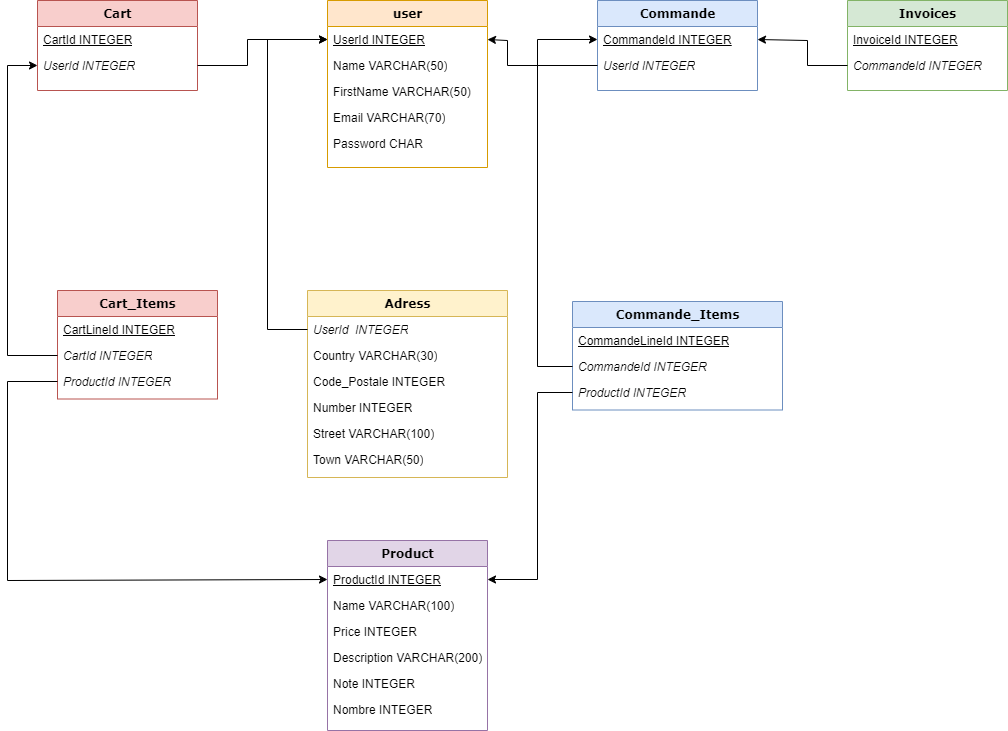

The diagram above was exported from draw.io. Its source (the exported page's mxGraphModel, read from the mxfile embedded in the PNG):
<mxGraphModel dx="642" dy="665" grid="1" gridSize="10" guides="1" tooltips="1" connect="1" arrows="1" fold="1" page="1" pageScale="1" pageWidth="1100" pageHeight="850" background="none" math="0" shadow="0">
  <root>
    <mxCell id="0" />
    <mxCell id="1" parent="0" />
    <mxCell id="78961159f06e98e8-17" value="user" style="swimlane;html=1;fontStyle=1;align=center;verticalAlign=top;childLayout=stackLayout;horizontal=1;startSize=26;horizontalStack=0;resizeParent=1;resizeLast=0;collapsible=1;marginBottom=0;swimlaneFillColor=#ffffff;rounded=0;shadow=0;comic=0;labelBackgroundColor=none;strokeWidth=1;fillColor=#ffe6cc;fontFamily=Verdana;fontSize=12;strokeColor=#d79b00;" parent="1" vertex="1">
      <mxGeometry x="400" y="70" width="160" height="167" as="geometry" />
    </mxCell>
    <mxCell id="78961159f06e98e8-21" value="&lt;u&gt;UserId INTEGER&lt;/u&gt;" style="text;html=1;strokeColor=none;fillColor=none;align=left;verticalAlign=top;spacingLeft=4;spacingRight=4;whiteSpace=wrap;overflow=hidden;rotatable=0;points=[[0,0.5],[1,0.5]];portConstraint=eastwest;" parent="78961159f06e98e8-17" vertex="1">
      <mxGeometry y="26" width="160" height="26" as="geometry" />
    </mxCell>
    <mxCell id="78961159f06e98e8-23" value="Name VARCHAR(50)" style="text;html=1;strokeColor=none;fillColor=none;align=left;verticalAlign=top;spacingLeft=4;spacingRight=4;whiteSpace=wrap;overflow=hidden;rotatable=0;points=[[0,0.5],[1,0.5]];portConstraint=eastwest;" parent="78961159f06e98e8-17" vertex="1">
      <mxGeometry y="52" width="160" height="26" as="geometry" />
    </mxCell>
    <mxCell id="78961159f06e98e8-25" value="FirstName VARCHAR(50)" style="text;html=1;strokeColor=none;fillColor=none;align=left;verticalAlign=top;spacingLeft=4;spacingRight=4;whiteSpace=wrap;overflow=hidden;rotatable=0;points=[[0,0.5],[1,0.5]];portConstraint=eastwest;" parent="78961159f06e98e8-17" vertex="1">
      <mxGeometry y="78" width="160" height="26" as="geometry" />
    </mxCell>
    <mxCell id="78961159f06e98e8-26" value="Email VARCHAR(70)" style="text;html=1;strokeColor=none;fillColor=none;align=left;verticalAlign=top;spacingLeft=4;spacingRight=4;whiteSpace=wrap;overflow=hidden;rotatable=0;points=[[0,0.5],[1,0.5]];portConstraint=eastwest;" parent="78961159f06e98e8-17" vertex="1">
      <mxGeometry y="104" width="160" height="26" as="geometry" />
    </mxCell>
    <mxCell id="78961159f06e98e8-24" value="Password CHAR" style="text;html=1;strokeColor=none;fillColor=none;align=left;verticalAlign=top;spacingLeft=4;spacingRight=4;whiteSpace=wrap;overflow=hidden;rotatable=0;points=[[0,0.5],[1,0.5]];portConstraint=eastwest;" parent="78961159f06e98e8-17" vertex="1">
      <mxGeometry y="130" width="160" height="26" as="geometry" />
    </mxCell>
    <mxCell id="78961159f06e98e8-30" value="Adress" style="swimlane;html=1;fontStyle=1;align=center;verticalAlign=top;childLayout=stackLayout;horizontal=1;startSize=26;horizontalStack=0;resizeParent=1;resizeLast=0;collapsible=1;marginBottom=0;swimlaneFillColor=#ffffff;rounded=0;shadow=0;comic=0;labelBackgroundColor=none;strokeWidth=1;fillColor=#fff2cc;fontFamily=Verdana;fontSize=12;strokeColor=#d6b656;" parent="1" vertex="1">
      <mxGeometry x="380" y="360" width="200" height="187" as="geometry" />
    </mxCell>
    <mxCell id="78961159f06e98e8-31" value="&lt;i&gt;UserId&amp;nbsp; INTEGER&lt;/i&gt;" style="text;html=1;strokeColor=none;fillColor=none;align=left;verticalAlign=top;spacingLeft=4;spacingRight=4;whiteSpace=wrap;overflow=hidden;rotatable=0;points=[[0,0.5],[1,0.5]];portConstraint=eastwest;" parent="78961159f06e98e8-30" vertex="1">
      <mxGeometry y="26" width="200" height="26" as="geometry" />
    </mxCell>
    <mxCell id="78961159f06e98e8-32" value="Country VARCHAR(30)" style="text;html=1;strokeColor=none;fillColor=none;align=left;verticalAlign=top;spacingLeft=4;spacingRight=4;whiteSpace=wrap;overflow=hidden;rotatable=0;points=[[0,0.5],[1,0.5]];portConstraint=eastwest;" parent="78961159f06e98e8-30" vertex="1">
      <mxGeometry y="52" width="200" height="26" as="geometry" />
    </mxCell>
    <mxCell id="78961159f06e98e8-33" value="Code_Postale INTEGER" style="text;html=1;strokeColor=none;fillColor=none;align=left;verticalAlign=top;spacingLeft=4;spacingRight=4;whiteSpace=wrap;overflow=hidden;rotatable=0;points=[[0,0.5],[1,0.5]];portConstraint=eastwest;" parent="78961159f06e98e8-30" vertex="1">
      <mxGeometry y="78" width="200" height="26" as="geometry" />
    </mxCell>
    <mxCell id="78961159f06e98e8-34" value="Number INTEGER" style="text;html=1;strokeColor=none;fillColor=none;align=left;verticalAlign=top;spacingLeft=4;spacingRight=4;whiteSpace=wrap;overflow=hidden;rotatable=0;points=[[0,0.5],[1,0.5]];portConstraint=eastwest;" parent="78961159f06e98e8-30" vertex="1">
      <mxGeometry y="104" width="200" height="26" as="geometry" />
    </mxCell>
    <mxCell id="78961159f06e98e8-36" value="Street VARCHAR(100)" style="text;html=1;strokeColor=none;fillColor=none;align=left;verticalAlign=top;spacingLeft=4;spacingRight=4;whiteSpace=wrap;overflow=hidden;rotatable=0;points=[[0,0.5],[1,0.5]];portConstraint=eastwest;" parent="78961159f06e98e8-30" vertex="1">
      <mxGeometry y="130" width="200" height="26" as="geometry" />
    </mxCell>
    <mxCell id="78961159f06e98e8-37" value="Town VARCHAR(50)" style="text;html=1;strokeColor=none;fillColor=none;align=left;verticalAlign=top;spacingLeft=4;spacingRight=4;whiteSpace=wrap;overflow=hidden;rotatable=0;points=[[0,0.5],[1,0.5]];portConstraint=eastwest;" parent="78961159f06e98e8-30" vertex="1">
      <mxGeometry y="156" width="200" height="26" as="geometry" />
    </mxCell>
    <mxCell id="78961159f06e98e8-43" value="Cart" style="swimlane;html=1;fontStyle=1;align=center;verticalAlign=top;childLayout=stackLayout;horizontal=1;startSize=26;horizontalStack=0;resizeParent=1;resizeLast=0;collapsible=1;marginBottom=0;swimlaneFillColor=#ffffff;rounded=0;shadow=0;comic=0;labelBackgroundColor=none;strokeWidth=1;fillColor=#f8cecc;fontFamily=Verdana;fontSize=12;strokeColor=#b85450;" parent="1" vertex="1">
      <mxGeometry x="110" y="70" width="160" height="90" as="geometry" />
    </mxCell>
    <mxCell id="78961159f06e98e8-44" value="&lt;u&gt;CartId INTEGER&lt;/u&gt;" style="text;html=1;strokeColor=none;fillColor=none;align=left;verticalAlign=top;spacingLeft=4;spacingRight=4;whiteSpace=wrap;overflow=hidden;rotatable=0;points=[[0,0.5],[1,0.5]];portConstraint=eastwest;" parent="78961159f06e98e8-43" vertex="1">
      <mxGeometry y="26" width="160" height="26" as="geometry" />
    </mxCell>
    <mxCell id="78961159f06e98e8-45" value="&lt;i&gt;UserId INTEGER&lt;/i&gt;" style="text;html=1;strokeColor=none;fillColor=none;align=left;verticalAlign=top;spacingLeft=4;spacingRight=4;whiteSpace=wrap;overflow=hidden;rotatable=0;points=[[0,0.5],[1,0.5]];portConstraint=eastwest;" parent="78961159f06e98e8-43" vertex="1">
      <mxGeometry y="52" width="160" height="26" as="geometry" />
    </mxCell>
    <mxCell id="78961159f06e98e8-56" value="Commande" style="swimlane;html=1;fontStyle=1;align=center;verticalAlign=top;childLayout=stackLayout;horizontal=1;startSize=26;horizontalStack=0;resizeParent=1;resizeLast=0;collapsible=1;marginBottom=0;swimlaneFillColor=#ffffff;rounded=0;shadow=0;comic=0;labelBackgroundColor=none;strokeWidth=1;fillColor=#dae8fc;fontFamily=Verdana;fontSize=12;strokeColor=#6c8ebf;" parent="1" vertex="1">
      <mxGeometry x="670" y="70" width="160" height="90" as="geometry" />
    </mxCell>
    <mxCell id="78961159f06e98e8-57" value="&lt;u&gt;CommandeId INTEGER&lt;/u&gt;" style="text;html=1;align=left;verticalAlign=top;spacingLeft=4;spacingRight=4;whiteSpace=wrap;overflow=hidden;rotatable=0;points=[[0,0.5],[1,0.5]];portConstraint=eastwest;" parent="78961159f06e98e8-56" vertex="1">
      <mxGeometry y="26" width="160" height="26" as="geometry" />
    </mxCell>
    <mxCell id="78961159f06e98e8-58" value="&lt;i&gt;UserId INTEGER&lt;/i&gt;" style="text;html=1;strokeColor=none;fillColor=none;align=left;verticalAlign=top;spacingLeft=4;spacingRight=4;whiteSpace=wrap;overflow=hidden;rotatable=0;points=[[0,0.5],[1,0.5]];portConstraint=eastwest;" parent="78961159f06e98e8-56" vertex="1">
      <mxGeometry y="52" width="160" height="26" as="geometry" />
    </mxCell>
    <mxCell id="78961159f06e98e8-69" value="Invoices" style="swimlane;html=1;fontStyle=1;align=center;verticalAlign=top;childLayout=stackLayout;horizontal=1;startSize=26;horizontalStack=0;resizeParent=1;resizeLast=0;collapsible=1;marginBottom=0;swimlaneFillColor=#ffffff;rounded=0;shadow=0;comic=0;labelBackgroundColor=none;strokeWidth=1;fillColor=#d5e8d4;fontFamily=Verdana;fontSize=12;strokeColor=#82b366;" parent="1" vertex="1">
      <mxGeometry x="920" y="70" width="160" height="90" as="geometry" />
    </mxCell>
    <mxCell id="78961159f06e98e8-70" value="&lt;u&gt;InvoiceId INTEGER&lt;/u&gt;" style="text;html=1;strokeColor=none;fillColor=none;align=left;verticalAlign=top;spacingLeft=4;spacingRight=4;whiteSpace=wrap;overflow=hidden;rotatable=0;points=[[0,0.5],[1,0.5]];portConstraint=eastwest;" parent="78961159f06e98e8-69" vertex="1">
      <mxGeometry y="26" width="160" height="26" as="geometry" />
    </mxCell>
    <mxCell id="78961159f06e98e8-71" value="&lt;i&gt;CommandeId INTEGER&lt;/i&gt;" style="text;html=1;strokeColor=none;fillColor=none;align=left;verticalAlign=top;spacingLeft=4;spacingRight=4;whiteSpace=wrap;overflow=hidden;rotatable=0;points=[[0,0.5],[1,0.5]];portConstraint=eastwest;" parent="78961159f06e98e8-69" vertex="1">
      <mxGeometry y="52" width="160" height="26" as="geometry" />
    </mxCell>
    <mxCell id="78961159f06e98e8-82" value="Product" style="swimlane;html=1;fontStyle=1;align=center;verticalAlign=top;childLayout=stackLayout;horizontal=1;startSize=26;horizontalStack=0;resizeParent=1;resizeLast=0;collapsible=1;marginBottom=0;swimlaneFillColor=#ffffff;rounded=0;shadow=0;comic=0;labelBackgroundColor=none;strokeWidth=1;fillColor=#e1d5e7;fontFamily=Verdana;fontSize=12;strokeColor=#9673a6;" parent="1" vertex="1">
      <mxGeometry x="400" y="610" width="160" height="190" as="geometry" />
    </mxCell>
    <mxCell id="78961159f06e98e8-83" value="&lt;u&gt;ProductId INTEGER&lt;/u&gt;" style="text;html=1;strokeColor=none;fillColor=none;align=left;verticalAlign=top;spacingLeft=4;spacingRight=4;whiteSpace=wrap;overflow=hidden;rotatable=0;points=[[0,0.5],[1,0.5]];portConstraint=eastwest;" parent="78961159f06e98e8-82" vertex="1">
      <mxGeometry y="26" width="160" height="26" as="geometry" />
    </mxCell>
    <mxCell id="78961159f06e98e8-84" value="Name VARCHAR(100)" style="text;html=1;strokeColor=none;fillColor=none;align=left;verticalAlign=top;spacingLeft=4;spacingRight=4;whiteSpace=wrap;overflow=hidden;rotatable=0;points=[[0,0.5],[1,0.5]];portConstraint=eastwest;" parent="78961159f06e98e8-82" vertex="1">
      <mxGeometry y="52" width="160" height="26" as="geometry" />
    </mxCell>
    <mxCell id="78961159f06e98e8-85" value="Price INTEGER" style="text;html=1;strokeColor=none;fillColor=none;align=left;verticalAlign=top;spacingLeft=4;spacingRight=4;whiteSpace=wrap;overflow=hidden;rotatable=0;points=[[0,0.5],[1,0.5]];portConstraint=eastwest;" parent="78961159f06e98e8-82" vertex="1">
      <mxGeometry y="78" width="160" height="26" as="geometry" />
    </mxCell>
    <mxCell id="78961159f06e98e8-86" value="Description VARCHAR(200)" style="text;html=1;strokeColor=none;fillColor=none;align=left;verticalAlign=top;spacingLeft=4;spacingRight=4;whiteSpace=wrap;overflow=hidden;rotatable=0;points=[[0,0.5],[1,0.5]];portConstraint=eastwest;" parent="78961159f06e98e8-82" vertex="1">
      <mxGeometry y="104" width="160" height="26" as="geometry" />
    </mxCell>
    <mxCell id="78961159f06e98e8-87" value="Note INTEGER" style="text;html=1;strokeColor=none;fillColor=none;align=left;verticalAlign=top;spacingLeft=4;spacingRight=4;whiteSpace=wrap;overflow=hidden;rotatable=0;points=[[0,0.5],[1,0.5]];portConstraint=eastwest;" parent="78961159f06e98e8-82" vertex="1">
      <mxGeometry y="130" width="160" height="26" as="geometry" />
    </mxCell>
    <mxCell id="BkDBWNKL75_UHq4Du_MH-1" value="Nombre INTEGER" style="text;html=1;strokeColor=none;fillColor=none;align=left;verticalAlign=top;spacingLeft=4;spacingRight=4;whiteSpace=wrap;overflow=hidden;rotatable=0;points=[[0,0.5],[1,0.5]];portConstraint=eastwest;" parent="78961159f06e98e8-82" vertex="1">
      <mxGeometry y="156" width="160" height="24" as="geometry" />
    </mxCell>
    <mxCell id="Tyq6gt7MmbCDad0gri30-14" value="Cart_Items" style="swimlane;html=1;fontStyle=1;align=center;verticalAlign=top;childLayout=stackLayout;horizontal=1;startSize=26;horizontalStack=0;resizeParent=1;resizeLast=0;collapsible=1;marginBottom=0;swimlaneFillColor=#ffffff;rounded=0;shadow=0;comic=0;labelBackgroundColor=none;strokeWidth=1;fillColor=#f8cecc;fontFamily=Verdana;fontSize=12;strokeColor=#b85450;" parent="1" vertex="1">
      <mxGeometry x="130" y="360" width="160" height="108.5" as="geometry" />
    </mxCell>
    <mxCell id="Tyq6gt7MmbCDad0gri30-15" value="&lt;u&gt;CartLineId INTEGER&lt;/u&gt;" style="text;html=1;strokeColor=none;fillColor=none;align=left;verticalAlign=top;spacingLeft=4;spacingRight=4;whiteSpace=wrap;overflow=hidden;rotatable=0;points=[[0,0.5],[1,0.5]];portConstraint=eastwest;" parent="Tyq6gt7MmbCDad0gri30-14" vertex="1">
      <mxGeometry y="26" width="160" height="26" as="geometry" />
    </mxCell>
    <mxCell id="Tyq6gt7MmbCDad0gri30-17" value="&lt;i&gt;CartId INTEGER&lt;/i&gt;" style="text;html=1;strokeColor=none;fillColor=none;align=left;verticalAlign=top;spacingLeft=4;spacingRight=4;whiteSpace=wrap;overflow=hidden;rotatable=0;points=[[0,0.5],[1,0.5]];portConstraint=eastwest;" parent="Tyq6gt7MmbCDad0gri30-14" vertex="1">
      <mxGeometry y="52" width="160" height="26" as="geometry" />
    </mxCell>
    <mxCell id="Tyq6gt7MmbCDad0gri30-16" value="&lt;i&gt;ProductId INTEGER&lt;/i&gt;" style="text;html=1;strokeColor=none;fillColor=none;align=left;verticalAlign=top;spacingLeft=4;spacingRight=4;whiteSpace=wrap;overflow=hidden;rotatable=0;points=[[0,0.5],[1,0.5]];portConstraint=eastwest;" parent="Tyq6gt7MmbCDad0gri30-14" vertex="1">
      <mxGeometry y="78" width="160" height="26" as="geometry" />
    </mxCell>
    <mxCell id="Tyq6gt7MmbCDad0gri30-50" value="Commande_Items" style="swimlane;html=1;fontStyle=1;align=center;verticalAlign=top;childLayout=stackLayout;horizontal=1;startSize=26;horizontalStack=0;resizeParent=1;resizeLast=0;collapsible=1;marginBottom=0;swimlaneFillColor=#ffffff;rounded=0;shadow=0;comic=0;labelBackgroundColor=none;strokeWidth=1;fillColor=#dae8fc;fontFamily=Verdana;fontSize=12;strokeColor=#6c8ebf;" parent="1" vertex="1">
      <mxGeometry x="645" y="371" width="210" height="108.5" as="geometry" />
    </mxCell>
    <mxCell id="Tyq6gt7MmbCDad0gri30-51" value="&lt;u&gt;CommandeLineId INTEGER&lt;/u&gt;" style="text;html=1;strokeColor=none;fillColor=none;align=left;verticalAlign=top;spacingLeft=4;spacingRight=4;whiteSpace=wrap;overflow=hidden;rotatable=0;points=[[0,0.5],[1,0.5]];portConstraint=eastwest;" parent="Tyq6gt7MmbCDad0gri30-50" vertex="1">
      <mxGeometry y="26" width="210" height="26" as="geometry" />
    </mxCell>
    <mxCell id="Tyq6gt7MmbCDad0gri30-53" value="&lt;i&gt;CommandeId INTEGER&lt;/i&gt;" style="text;html=1;strokeColor=none;fillColor=none;align=left;verticalAlign=top;spacingLeft=4;spacingRight=4;whiteSpace=wrap;overflow=hidden;rotatable=0;points=[[0,0.5],[1,0.5]];portConstraint=eastwest;" parent="Tyq6gt7MmbCDad0gri30-50" vertex="1">
      <mxGeometry y="52" width="210" height="26" as="geometry" />
    </mxCell>
    <mxCell id="Tyq6gt7MmbCDad0gri30-52" value="&lt;i&gt;ProductId INTEGER&lt;/i&gt;" style="text;html=1;strokeColor=none;fillColor=none;align=left;verticalAlign=top;spacingLeft=4;spacingRight=4;whiteSpace=wrap;overflow=hidden;rotatable=0;points=[[0,0.5],[1,0.5]];portConstraint=eastwest;" parent="Tyq6gt7MmbCDad0gri30-50" vertex="1">
      <mxGeometry y="78" width="210" height="26" as="geometry" />
    </mxCell>
    <mxCell id="Tyq6gt7MmbCDad0gri30-56" value="" style="endArrow=classic;html=1;rounded=0;entryX=0;entryY=0.5;entryDx=0;entryDy=0;exitX=0;exitY=0.5;exitDx=0;exitDy=0;" parent="1" source="78961159f06e98e8-31" target="78961159f06e98e8-21" edge="1">
      <mxGeometry width="50" height="50" relative="1" as="geometry">
        <mxPoint x="490" y="520" as="sourcePoint" />
        <mxPoint x="540" y="470" as="targetPoint" />
        <Array as="points">
          <mxPoint x="340" y="399" />
          <mxPoint x="340" y="109" />
        </Array>
      </mxGeometry>
    </mxCell>
    <mxCell id="Tyq6gt7MmbCDad0gri30-58" value="" style="endArrow=classic;html=1;rounded=0;entryX=0;entryY=0.5;entryDx=0;entryDy=0;exitX=1;exitY=0.5;exitDx=0;exitDy=0;" parent="1" source="78961159f06e98e8-45" target="78961159f06e98e8-21" edge="1">
      <mxGeometry width="50" height="50" relative="1" as="geometry">
        <mxPoint x="490" y="520" as="sourcePoint" />
        <mxPoint x="540" y="470" as="targetPoint" />
        <Array as="points">
          <mxPoint x="320" y="135" />
          <mxPoint x="320" y="109" />
        </Array>
      </mxGeometry>
    </mxCell>
    <mxCell id="Tyq6gt7MmbCDad0gri30-59" value="" style="endArrow=classic;html=1;rounded=0;entryX=1;entryY=0.5;entryDx=0;entryDy=0;exitX=0;exitY=0.5;exitDx=0;exitDy=0;" parent="1" source="78961159f06e98e8-58" target="78961159f06e98e8-21" edge="1">
      <mxGeometry width="50" height="50" relative="1" as="geometry">
        <mxPoint x="490" y="520" as="sourcePoint" />
        <mxPoint x="540" y="470" as="targetPoint" />
        <Array as="points">
          <mxPoint x="580" y="135" />
          <mxPoint x="580" y="110" />
        </Array>
      </mxGeometry>
    </mxCell>
    <mxCell id="Tyq6gt7MmbCDad0gri30-60" value="" style="endArrow=classic;html=1;rounded=0;entryX=1;entryY=0.5;entryDx=0;entryDy=0;exitX=0;exitY=0.5;exitDx=0;exitDy=0;" parent="1" source="78961159f06e98e8-71" target="78961159f06e98e8-57" edge="1">
      <mxGeometry width="50" height="50" relative="1" as="geometry">
        <mxPoint x="490" y="520" as="sourcePoint" />
        <mxPoint x="540" y="470" as="targetPoint" />
        <Array as="points">
          <mxPoint x="880" y="135" />
          <mxPoint x="880" y="110" />
        </Array>
      </mxGeometry>
    </mxCell>
    <mxCell id="Tyq6gt7MmbCDad0gri30-61" value="" style="endArrow=classic;html=1;rounded=0;entryX=0;entryY=0.5;entryDx=0;entryDy=0;exitX=0;exitY=0.5;exitDx=0;exitDy=0;" parent="1" source="Tyq6gt7MmbCDad0gri30-16" target="78961159f06e98e8-83" edge="1">
      <mxGeometry width="50" height="50" relative="1" as="geometry">
        <mxPoint x="130" y="520" as="sourcePoint" />
        <mxPoint x="540" y="470" as="targetPoint" />
        <Array as="points">
          <mxPoint x="80" y="451" />
          <mxPoint x="80" y="650" />
        </Array>
      </mxGeometry>
    </mxCell>
    <mxCell id="Tyq6gt7MmbCDad0gri30-62" value="" style="endArrow=classic;html=1;rounded=0;entryX=0;entryY=0.5;entryDx=0;entryDy=0;exitX=0;exitY=0.5;exitDx=0;exitDy=0;" parent="1" source="Tyq6gt7MmbCDad0gri30-17" target="78961159f06e98e8-45" edge="1">
      <mxGeometry width="50" height="50" relative="1" as="geometry">
        <mxPoint x="490" y="520" as="sourcePoint" />
        <mxPoint x="540" y="470" as="targetPoint" />
        <Array as="points">
          <mxPoint x="80" y="425" />
          <mxPoint x="80" y="135" />
        </Array>
      </mxGeometry>
    </mxCell>
    <mxCell id="Tyq6gt7MmbCDad0gri30-63" value="" style="endArrow=classic;html=1;rounded=0;entryX=1;entryY=0.5;entryDx=0;entryDy=0;exitX=0;exitY=0.5;exitDx=0;exitDy=0;" parent="1" source="Tyq6gt7MmbCDad0gri30-52" target="78961159f06e98e8-83" edge="1">
      <mxGeometry width="50" height="50" relative="1" as="geometry">
        <mxPoint x="490" y="520" as="sourcePoint" />
        <mxPoint x="540" y="470" as="targetPoint" />
        <Array as="points">
          <mxPoint x="610" y="462" />
          <mxPoint x="610" y="649" />
        </Array>
      </mxGeometry>
    </mxCell>
    <mxCell id="Tyq6gt7MmbCDad0gri30-64" value="" style="endArrow=classic;html=1;rounded=0;entryX=0;entryY=0.5;entryDx=0;entryDy=0;exitX=0;exitY=0.5;exitDx=0;exitDy=0;" parent="1" source="Tyq6gt7MmbCDad0gri30-53" target="78961159f06e98e8-57" edge="1">
      <mxGeometry width="50" height="50" relative="1" as="geometry">
        <mxPoint x="490" y="520" as="sourcePoint" />
        <mxPoint x="540" y="470" as="targetPoint" />
        <Array as="points">
          <mxPoint x="610" y="436" />
          <mxPoint x="610" y="109" />
        </Array>
      </mxGeometry>
    </mxCell>
  </root>
</mxGraphModel>